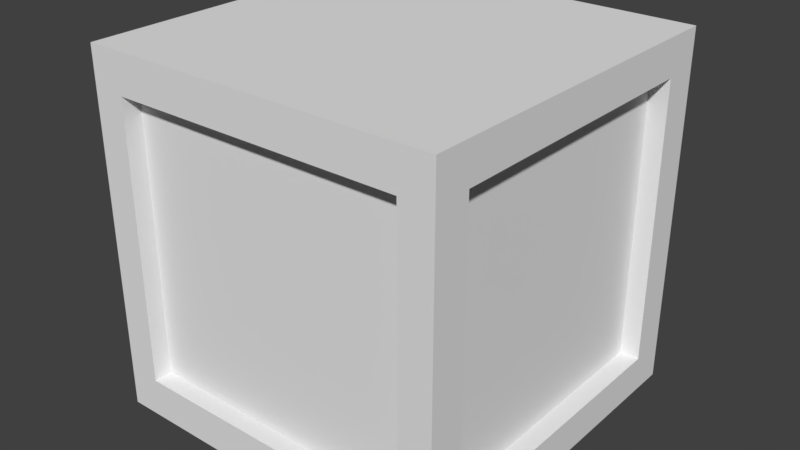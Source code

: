 # Source: Crate.blend  (saved by Blender 2.79.0; exported with 4.5.12 LTS)
import bpy
from mathutils import Matrix  # noqa: F401  (used for matrix-valued properties, if any)

bpy.ops.wm.read_factory_settings(use_empty=True)
scene = bpy.context.scene
scene.name = 'Scene'

# ---- collections
col_collection_1 = bpy.data.collections.new('Collection 1'); scene.collection.children.link(col_collection_1)

# ---- materials (node trees are filled in below, after node groups)
mat_wood = bpy.data.materials.new('Wood')
mat_wood.alpha_threshold = 0.0
mat_wood.use_transparent_shadow = False
mat_wood.roughness = 0.5
mat_crate_interior = bpy.data.materials.new('Crate Interior')
mat_crate_interior.alpha_threshold = 0.0
mat_crate_interior.use_transparent_shadow = False
mat_crate_interior.roughness = 0.5

# ---- material node trees

# ---- world
world_world = bpy.data.worlds.new('World'); scene.world = world_world
world_world.color = (0.05088, 0.05088, 0.05088)
world_world.use_sun_shadow = False
world_world.sun_shadow_jitter_overblur = 0.0
world_world.cycles.sampling_method = 'MANUAL'

# ---- meshes
me_cube_001 = bpy.data.meshes.new('Cube.001')
me_cube_001.from_pydata([(-1.0, -1.0, -1.0), (-1.0, -1.0, 1.0), (0.0, -1.0, -1.0), (0.0, -1.0, 1.0), (-1.0, 0.0, -1.0), (-1.0, 0.0, 1.0), (0.0, 0.0, 1.0), (0.0, 0.0, -1.0), (-0.8165, -1.0, -0.7822), (-0.8165, -1.0, 0.7822), (0.0, -1.0, 0.7822), (0.0, -1.0, -0.7822), (-0.8165, -0.8982, -0.7822), (-0.8165, -0.8982, 0.7822), (0.0, -0.8982, 0.7822), (0.0, -0.8982, -0.7822), (-1.0, 0.0, -0.7923), (-1.0, -0.7953, -0.7923), (-1.0, -0.7953, 0.7923), (-1.0, 0.0, 0.7923), (-0.8927, 0.0, -0.7923), (-0.8927, -0.7953, -0.7923), (-0.8927, -0.7953, 0.7923), (-0.8927, 0.0, 0.7923)], [], [(0, 2, 11, 8), (6, 5, 1, 3), (4, 7, 2, 0), (0, 1, 18, 17), (8, 11, 15, 12), (3, 1, 9, 10), (1, 0, 8, 9), (15, 14, 13, 12), (9, 8, 12, 13), (10, 9, 13, 14), (18, 19, 23, 22), (1, 5, 19, 18), (4, 0, 17, 16), (21, 22, 23, 20), (16, 17, 21, 20), (17, 18, 22, 21)])
me_cube_001.polygons.foreach_set('material_index', [0, 0, 0, 0, 0, 0, 0, 1, 0, 0, 0, 0, 0, 1, 0, 0])
me_cube_001.materials.append(mat_wood)
me_cube_001.materials.append(mat_crate_interior)
me_cube_001.use_remesh_preserve_volume = False
me_cube_001.use_remesh_preserve_attributes = False
me_cube_001.use_mirror_vertex_groups = False
me_cube_001.update()

# ---- objects
ob_cube = bpy.data.objects.new('Cube', me_cube_001)

# ---- transforms, parenting, visibility, modifiers, constraints
ob_cube.location = (0.0, 0.0, 0.0)
ob_cube.lineart.crease_threshold = 0.0
_m = ob_cube.modifiers.new('Mirror', 'MIRROR')
_m.use_axis = (True, True, False)
_m.use_clip = True

# ---- collection membership
col_collection_1.objects.link(ob_cube)

# ---- scene / render settings (as saved in the file)
scene.frame_start = 1; scene.frame_end = 250; scene.frame_set(1)
scene.render.engine = 'BLENDER_EEVEE_NEXT'
scene.render.resolution_percentage = 50
scene.render.dither_intensity = 0.0
scene.cycles.use_denoising = False
scene.cycles.samples = 128
scene.cycles.sampling_pattern = 'TABULATED_SOBOL'
scene.cycles.use_adaptive_sampling = False
scene.cycles.use_light_tree = False
scene.cycles.blur_glossy = 0.0
scene.cycles.sample_clamp_indirect = 0.0
scene.view_settings.view_transform = 'Standard'
bpy.context.view_layer.update()

# ---- added for rendering (the .blend has no active camera and no usable light): camera, sun
cam_auto = bpy.data.cameras.new('AutoCamera')
cam_auto.lens = 50.0
cam_auto.sensor_width = 36.0
cam_auto.clip_end = 1000.0
ob_auto_camera = bpy.data.objects.new('AutoCamera', cam_auto)
scene.collection.objects.link(ob_auto_camera)
ob_auto_camera.location = (3.20507, -3.84609, 2.56406)
ob_auto_camera.rotation_euler = (1.09748, -7.21219e-08, 0.694738)
scene.camera = ob_auto_camera
light_auto_sun = bpy.data.lights.new('AutoSun', 'SUN')
light_auto_sun.energy = 3.0
light_auto_sun.angle = 0.0523599
ob_auto_sun = bpy.data.objects.new('AutoSun', light_auto_sun)
scene.collection.objects.link(ob_auto_sun)
ob_auto_sun.rotation_euler = (0.872665, 0.174533, 0.523599)
bpy.context.view_layer.update()
